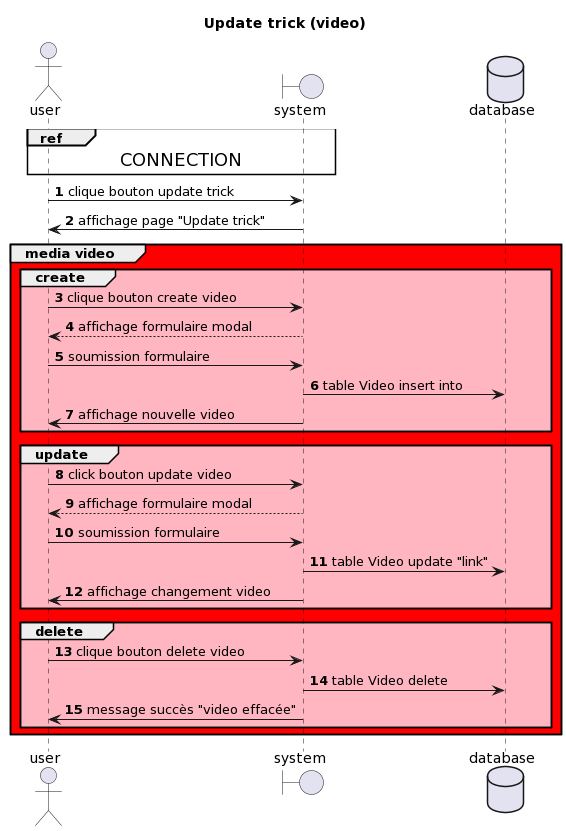

The diagram above was rendered by PlantUML. Its source (embedded in the PNG):
@startuml
autonumber
title Update trick (video)
actor user
boundary system
database database

ref over user, system: <size:18>CONNECTION</size>

user->system: clique bouton update trick
system->user: affichage page "Update trick"

group #red media video

group #lightpink create
user->system: clique bouton create video
system-->user: affichage formulaire modal
user->system: soumission formulaire
system->database: table Video insert into
system->user: affichage nouvelle video
end

group #lightpink update
user->system: click bouton update video
system-->user: affichage formulaire modal
user->system: soumission formulaire
system->database: table Video update "link"
system->user: affichage changement video
end

group #lightpink delete
user->system: clique bouton delete video
system->database: table Video delete
system->user: message succès "video effacée"
end
end
@enduml